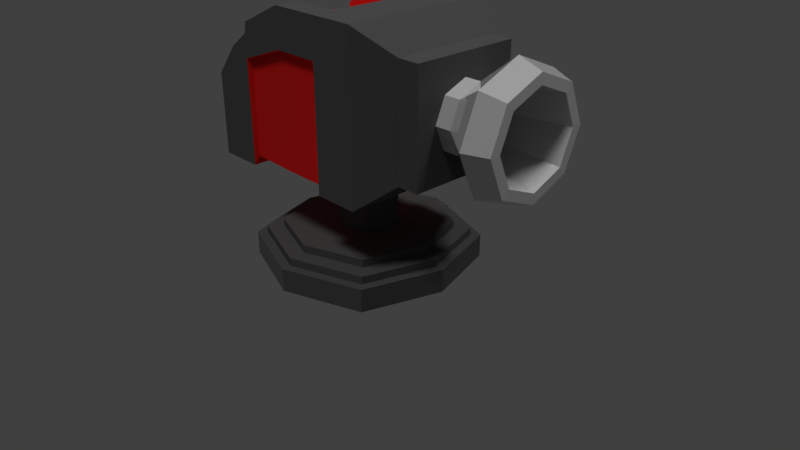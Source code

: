 # Source: TurretCannonV3.blend  (saved by Blender 2.79.0; exported with 4.5.12 LTS)
import bpy
from mathutils import Matrix  # noqa: F401  (used for matrix-valued properties, if any)

bpy.ops.wm.read_factory_settings(use_empty=True)
scene = bpy.context.scene
scene.name = 'Scene'

# ---- collections
col_collection_1 = bpy.data.collections.new('Collection 1'); scene.collection.children.link(col_collection_1)

# ---- materials (node trees are filled in below, after node groups)
mat_grey = bpy.data.materials.new('Grey')
mat_grey.alpha_threshold = 0.0
mat_grey.roughness = 0.5
mat_black = bpy.data.materials.new('Black')
mat_black.alpha_threshold = 0.0
mat_black.roughness = 0.5
mat_red = bpy.data.materials.new('Red')
mat_red.alpha_threshold = 0.0
mat_red.roughness = 0.5

# ---- material node trees
mat_grey.use_nodes = True; mat_grey.node_tree.nodes.clear()
_N = mat_grey.node_tree.nodes; _L = mat_grey.node_tree.links
n0 = _N.new('ShaderNodeOutputMaterial'); n0.name = 'Material Output'; n0.location = (300, 300)
n1 = _N.new('ShaderNodeBsdfPrincipled'); n1.name = 'Principled BSDF'; n1.location = (10, 300)
n1.width = 150
n1.subsurface_method = 'BURLEY'
n1.inputs[0].default_value = (0.5543, 0.5543, 0.5543, 1.0)
n1.inputs[2].default_value = 0.0
n1.inputs[3].default_value = 1.45
n1.inputs[9].default_value = (1.0, 1.0, 1.0)
_L.new(n1.outputs[0], n0.inputs[0])
n0.is_active_output = True
mat_black.use_nodes = True; mat_black.node_tree.nodes.clear()
_N = mat_black.node_tree.nodes; _L = mat_black.node_tree.links
n0 = _N.new('ShaderNodeOutputMaterial'); n0.name = 'Material Output'; n0.location = (300, 300)
n1 = _N.new('ShaderNodeBsdfPrincipled'); n1.name = 'Principled BSDF'; n1.location = (10, 300)
n1.width = 150
n1.subsurface_method = 'BURLEY'
n1.inputs[0].default_value = (0.08984, 0.08984, 0.08984, 1.0)
n1.inputs[2].default_value = 0.0
n1.inputs[3].default_value = 1.45
n1.inputs[9].default_value = (1.0, 1.0, 1.0)
n1.inputs[13].default_value = 0.0
_L.new(n1.outputs[0], n0.inputs[0])
n0.is_active_output = True
mat_red.use_nodes = True; mat_red.node_tree.nodes.clear()
_N = mat_red.node_tree.nodes; _L = mat_red.node_tree.links
n0 = _N.new('ShaderNodeOutputMaterial'); n0.name = 'Material Output'; n0.location = (300, 300)
n1 = _N.new('ShaderNodeBsdfPrincipled'); n1.name = 'Principled BSDF'; n1.location = (10, 300)
n1.width = 150
n1.subsurface_method = 'BURLEY'
n1.inputs[0].default_value = (0.8, 0.01734, 0.01452, 1.0)
n1.inputs[2].default_value = 0.0
n1.inputs[3].default_value = 1.45
n1.inputs[9].default_value = (1.0, 1.0, 1.0)
n1.inputs[13].default_value = 0.0
_L.new(n1.outputs[0], n0.inputs[0])
n0.is_active_output = True

# ---- world
world_world = bpy.data.worlds.new('World'); scene.world = world_world
world_world.color = (0.05088, 0.05088, 0.05088)
world_world.use_sun_shadow = False
world_world.sun_shadow_jitter_overblur = 0.0
world_world.cycles.sampling_method = 'MANUAL'

# ---- cameras
cam_camera = bpy.data.cameras.new('Camera')
cam_camera.clip_end = 100.0
cam_camera.lens = 35.0
cam_camera.sensor_width = 32.0
cam_camera.sensor_height = 18.0
cam_camera.ortho_scale = 7.314
cam_camera.dof.focus_distance = 0.0

# ---- lights
light_sun_002 = bpy.data.lights.new('Sun.002', 'SUN')
light_sun_002.transmission_factor = 0.0
light_sun_002.angle = 0.1993
light_sun_002.energy = 1.0
light_sun_002.shadow_buffer_clip_start = 0.5
light_sun_002.shadow_soft_size = 0.1
light_sun_002.shadow_cascade_max_distance = 1000.0
light_sun_001 = bpy.data.lights.new('Sun.001', 'SUN')
light_sun_001.transmission_factor = 0.0
light_sun_001.angle = 0.1993
light_sun_001.energy = 1.0
light_sun_001.shadow_buffer_clip_start = 0.5
light_sun_001.shadow_soft_size = 0.1
light_sun_001.shadow_cascade_max_distance = 1000.0
light_sun = bpy.data.lights.new('Sun', 'SUN')
light_sun.transmission_factor = 0.0
light_sun.angle = 0.1993
light_sun.energy = 1.0
light_sun.shadow_buffer_clip_start = 0.5
light_sun.shadow_soft_size = 0.1
light_sun.shadow_cascade_max_distance = 1000.0

# ---- meshes
me_circle = bpy.data.meshes.new('Circle')
me_circle.from_pydata([(2.546, 0.6975, 2.258), (2.546, 0.4932, 2.752), (2.546, -3.116e-08, 2.956), (2.546, -0.4932, 2.752), (2.546, -0.6975, 2.258), (2.546, -0.4932, 1.765), (2.546, 7.645e-09, 1.561), (2.546, 0.4932, 1.765), (2.246, 0.8014, 2.258), (2.246, 0.5667, 2.825), (2.246, -3.872e-08, 3.06), (2.246, -0.5667, 2.825), (2.246, -0.8014, 2.258), (2.246, -0.5667, 1.692), (2.246, 5.86e-09, 1.457), (2.246, 0.5667, 1.692), (1.773, 0.4309, 2.258), (1.773, 0.3047, 2.563), (1.773, -1.689e-08, 2.689), (1.773, -0.3047, 2.563), (1.773, -0.4309, 2.258), (1.773, -0.3047, 1.954), (1.773, 7.085e-09, 1.827), (1.773, 0.3047, 1.954), (1.3, 0.4309, 2.258), (1.3, 0.3047, 2.563), (1.3, -1.689e-08, 2.689), (1.3, -0.3047, 2.563), (1.3, -0.4309, 2.258), (1.3, -0.3047, 1.954), (1.3, 7.085e-09, 1.827), (1.3, 0.3047, 1.954), (1.272, 0.3956, 2.258), (1.272, 0.2797, 2.538), (1.272, -1.61e-08, 2.654), (1.272, -0.2797, 2.538), (1.272, -0.3956, 2.258), (1.272, -0.2797, 1.979), (1.272, 5.912e-09, 1.863), (1.272, 0.2797, 1.979), (2.55, 0.4001, 1.858), (2.55, 7.733e-09, 1.692), (2.55, -0.4001, 1.858), (2.55, -0.5659, 2.258), (2.55, -0.4001, 2.658), (2.55, -2.375e-08, 2.824), (2.55, 0.4001, 2.658), (2.55, 0.5659, 2.258), (1.771, 0.2804, 1.978), (1.771, -0.2804, 1.978), (1.771, -0.2804, 2.539), (1.771, 0.2804, 2.539), (1.771, 5.912e-09, 1.862), (1.771, -0.3965, 2.258), (1.771, -1.615e-08, 2.655), (1.771, 0.3965, 2.258)], [], [(7, 6, 14, 15), (5, 4, 12, 13), (3, 2, 10, 11), (1, 0, 8, 9), (0, 7, 15, 8), (6, 5, 13, 14), (4, 3, 11, 12), (2, 1, 9, 10), (9, 8, 16, 17), (8, 15, 23, 16), (14, 13, 21, 22), (12, 11, 19, 20), (10, 9, 17, 18), (15, 14, 22, 23), (13, 12, 20, 21), (11, 10, 18, 19), (23, 22, 30, 31), (21, 20, 28, 29), (19, 18, 26, 27), (17, 16, 24, 25), (16, 23, 31, 24), (22, 21, 29, 30), (20, 19, 27, 28), (18, 17, 25, 26), (52, 48, 39, 38), (53, 49, 37, 36), (54, 50, 35, 34), (55, 51, 33, 32), (48, 55, 32, 39), (49, 52, 38, 37), (50, 53, 36, 35), (51, 54, 34, 33), (46, 45, 54, 51), (44, 43, 53, 50), (42, 41, 52, 49), (40, 47, 55, 48), (47, 46, 51, 55), (45, 44, 50, 54), (43, 42, 49, 53), (41, 40, 48, 52), (1, 2, 45, 46), (0, 1, 46, 47), (7, 0, 47, 40), (6, 7, 40, 41), (5, 6, 41, 42), (4, 5, 42, 43), (3, 4, 43, 44), (2, 3, 44, 45)])
me_circle.materials.append(mat_grey)
me_circle.use_remesh_preserve_volume = False
me_circle.use_remesh_preserve_attributes = False
me_circle.use_mirror_vertex_groups = False
me_circle.update()
me_cube_002 = bpy.data.meshes.new('Cube.002')
me_cube_002.from_pydata([(-1.499, -1.014, 1.243), (-1.499, -1.014, 2.284), (-1.499, 1.028, 1.243), (-1.499, 1.028, 2.284), (0.9048, -1.014, 1.243), (0.9048, -1.014, 3.285), (0.9048, 1.028, 1.243), (0.9048, 1.028, 3.285), (1.288, -0.691, 1.566), (1.288, -0.691, 2.963), (1.288, 0.7056, 1.566), (1.288, 0.7056, 2.963), (1.566, -0.691, 1.566), (1.566, -0.691, 2.963), (1.566, 0.7056, 1.566), (1.566, 0.7056, 2.963), (-0.2972, 0.9703, 1.336), (-0.2972, 1.028, 3.281), (-0.2972, -0.9485, 1.336), (-0.2972, -1.014, 3.281), (-1.499, -1.014, 2.024), (-1.499, 1.028, 2.024), (0.9048, 1.028, 2.775), (0.9048, -1.014, 2.775), (1.288, 0.7056, 2.613), (1.288, -0.691, 2.613), (1.566, 0.7056, 2.613), (1.566, -0.691, 2.613), (-0.2972, -0.9485, 2.771), (-0.2972, 0.9703, 2.771), (-0.8982, 0.9703, 1.353), (-0.8982, -1.014, 2.998), (-0.8982, 1.028, 2.998), (-0.8982, -0.9485, 1.353), (-0.8982, 0.9703, 2.56), (-0.8982, -0.9485, 2.56), (0.3038, 1.028, 3.283), (0.3038, -0.9485, 1.336), (0.3038, 0.9703, 1.336), (0.3038, -1.014, 3.283), (0.3038, -0.9485, 2.773), (0.3038, 0.9703, 2.773), (0.3253, 1.028, 3.283), (0.3253, -1.014, 1.243), (0.3253, 1.028, 2.773), (0.3253, 1.028, 1.243), (0.3253, -1.014, 3.283), (0.3253, -1.014, 2.773), (-1.499, -1.014, 2.035), (-1.499, 1.028, 2.035), (0.9048, 1.028, 2.797), (0.9048, -1.014, 2.797), (1.288, 0.7056, 2.628), (1.288, -0.691, 2.628), (1.566, 0.7056, 2.628), (1.566, -0.691, 2.628), (-0.2972, -1.014, 2.793), (-0.2972, 1.028, 2.793), (-0.8982, 1.028, 2.579), (-0.8982, -1.014, 2.579), (0.3038, -1.014, 2.795), (0.3038, 1.028, 2.795), (0.3253, -1.014, 2.795), (0.3253, 1.028, 2.795), (-0.9169, 1.028, 1.248), (-0.9169, -1.014, 2.867), (-0.9169, -1.014, 2.547), (-0.9169, 1.028, 2.867), (-0.9169, -1.014, 1.248), (-0.9169, 1.028, 2.547), (-0.9169, 1.028, 2.566), (-0.9169, -1.014, 2.566), (-1.499, 0.5042, 1.243), (-1.499, 0.5042, 2.284), (0.9048, 0.5042, 1.243), (0.9048, 0.5042, 3.285), (1.288, 0.3472, 1.566), (1.288, 0.3472, 2.963), (1.566, 0.3472, 1.566), (1.566, 0.3472, 2.963), (-0.2972, 0.5042, 3.102), (-0.2972, 0.4779, 1.336), (1.566, 0.3472, 2.613), (-0.8982, 0.4779, 1.353), (-0.8982, 0.5042, 2.795), (0.3038, 0.5042, 3.105), (0.3038, 0.4779, 1.336), (0.3253, 0.5042, 3.283), (0.3253, 0.5042, 1.243), (1.566, 0.3472, 2.628), (-0.9169, 0.5042, 1.248), (-0.9169, 0.5042, 2.665), (-1.499, -0.6709, 1.243), (0.9048, -0.6709, 3.285), (1.288, -0.4566, 2.963), (1.566, -0.4566, 2.963), (-0.2972, -0.6709, 3.102), (-0.2972, -0.6264, 1.336), (1.566, -0.4566, 2.613), (-0.8982, -0.6264, 1.353), (-0.8982, -0.6709, 2.795), (0.3038, -0.6709, 3.105), (0.3038, -0.6264, 1.336), (0.3253, -0.6709, 3.283), (0.3253, -0.6709, 1.243), (1.566, -0.4566, 2.628), (-0.9169, -0.6709, 1.248), (-0.9169, -0.6709, 2.665), (-1.499, -0.6709, 2.284), (0.9048, -0.6709, 1.243), (1.288, -0.4566, 1.566), (1.566, -0.4566, 1.566), (-1.148, 1.028, 1.243), (-1.148, -1.014, 2.696), (-1.148, -1.014, 2.242), (-1.148, -1.014, 2.257), (-1.148, 1.028, 2.696), (-1.148, -1.014, 1.243), (-1.148, 1.028, 2.242), (-1.148, 1.028, 2.257), (-1.148, 0.5042, 1.243), (-1.148, 0.5042, 2.518), (-1.148, -0.6709, 1.243), (-1.148, -0.6709, 2.518), (-1.175, 1.028, 1.243), (-1.175, -1.014, 2.678), (-1.175, -1.014, 2.225), (-1.175, -1.014, 2.24), (-1.175, 0.5042, 1.243), (-1.175, -0.6709, 1.243), (-1.175, 1.028, 2.678), (-1.175, -1.014, 1.243), (-1.175, 1.028, 2.225), (-1.175, 1.028, 2.24), (-1.175, 0.5042, 2.678), (-1.175, -0.6709, 2.678), (-1.499, 0.5408, 2.284), (0.9048, 0.5408, 1.243), (1.288, 0.3722, 1.566), (1.566, 0.3722, 1.566), (-1.499, 0.5408, 1.243), (0.9048, 0.5408, 3.285), (1.288, 0.3722, 2.963), (1.566, 0.3722, 2.963), (-0.2972, 0.5408, 3.281), (-0.2972, 0.5123, 1.336), (1.566, 0.3722, 2.613), (-0.8982, 0.5123, 1.353), (-0.8982, 0.5408, 2.998), (0.3038, 0.5408, 3.283), (0.3038, 0.5123, 1.336), (0.3253, 0.5408, 3.283), (0.3253, 0.5408, 1.243), (1.566, 0.3722, 2.628), (-0.9169, 0.5408, 1.248), (-0.9169, 0.5408, 2.867), (-1.148, 0.5408, 2.696), (-1.148, 0.5408, 1.243), (-1.175, 0.5408, 1.243), (-1.175, 0.5408, 2.678), (-1.499, -0.7175, 1.243), (0.9048, -0.7175, 3.285), (1.288, -0.4885, 2.963), (1.566, -0.4885, 2.963), (-0.2972, -0.7175, 3.281), (-0.2972, -0.6702, 1.336), (1.566, -0.4885, 2.613), (-0.8982, -0.6702, 1.353), (-0.8982, -0.7175, 2.998), (0.3038, -0.7175, 3.283), (0.3038, -0.6702, 1.336), (0.3253, -0.7175, 3.283), (0.3253, -0.7175, 1.243), (1.566, -0.4885, 2.628), (-0.9169, -0.7175, 1.248), (-0.9169, -0.7175, 2.867), (-1.499, -0.7175, 2.284), (0.9048, -0.7175, 1.243), (1.288, -0.4885, 1.566), (1.566, -0.4885, 1.566), (-1.148, -0.7175, 1.243), (-1.148, -0.7175, 2.696), (-1.175, -0.7175, 1.243), (-1.175, -0.7175, 2.678)], [], [(63, 42, 7, 50), (161, 5, 9, 162), (127, 125, 1, 48), (172, 177, 4, 43), (183, 176, 1, 125), (25, 8, 12, 27), (50, 7, 11, 52), (23, 4, 8, 25), (137, 6, 10, 138), (173, 163, 13, 55), (138, 10, 14, 139), (162, 9, 13, 163), (52, 11, 15, 54), (169, 164, 19, 39), (167, 165, 18, 33), (60, 39, 19, 56), (58, 32, 17, 57), (30, 34, 29, 16), (37, 40, 28, 18), (10, 24, 26, 14), (179, 166, 27, 12), (51, 23, 25, 53), (6, 22, 24, 10), (53, 25, 27, 55), (131, 126, 20, 0), (45, 44, 22, 6), (18, 28, 35, 33), (64, 69, 34, 30), (70, 67, 32, 58), (174, 167, 33, 68), (164, 168, 31, 19), (56, 19, 31, 59), (16, 29, 41, 38), (43, 47, 40, 37), (62, 46, 39, 60), (171, 169, 39, 46), (165, 170, 37, 18), (57, 17, 36, 61), (161, 171, 46, 5), (51, 5, 46, 62), (4, 23, 47, 43), (38, 41, 44, 45), (170, 172, 43, 37), (61, 36, 42, 63), (41, 61, 63, 44), (23, 51, 62, 47), (29, 57, 61, 41), (47, 62, 60, 40), (28, 56, 59, 35), (69, 70, 58, 34), (9, 53, 55, 13), (5, 51, 53, 9), (34, 58, 57, 29), (40, 60, 56, 28), (24, 52, 54, 26), (166, 173, 55, 27), (22, 50, 52, 24), (126, 127, 48, 20), (44, 63, 50, 22), (35, 59, 71, 66), (118, 119, 70, 69), (180, 174, 68, 117), (119, 116, 67, 70), (112, 118, 69, 64), (33, 35, 66, 68), (168, 175, 65, 31), (59, 31, 65, 71), (160, 0, 20, 48, 1, 176), (140, 72, 73, 136), (148, 155, 91, 84), (157, 154, 90, 120), (146, 153, 89, 82), (150, 152, 88, 86), (141, 151, 87, 75), (145, 150, 86, 81), (151, 149, 85, 87), (144, 148, 84, 80), (154, 147, 83, 90), (139, 146, 82, 78), (147, 145, 81, 83), (149, 144, 80, 85), (142, 77, 79, 143), (110, 76, 78, 111), (153, 143, 79, 89), (109, 74, 76, 110), (159, 136, 73, 134), (152, 137, 74, 88), (141, 75, 77, 142), (177, 109, 110, 178), (178, 110, 111, 179), (72, 92, 108, 73), (84, 91, 107, 100), (120, 90, 106, 122), (82, 89, 105, 98), (86, 88, 104, 102), (75, 87, 103, 93), (81, 86, 102, 97), (87, 85, 101, 103), (80, 84, 100, 96), (90, 83, 99, 106), (78, 82, 98, 111), (83, 81, 97, 99), (85, 80, 96, 101), (77, 94, 95, 79), (89, 79, 95, 105), (134, 73, 108, 135), (88, 74, 109, 104), (75, 93, 94, 77), (91, 121, 123, 107), (128, 120, 122, 129), (155, 156, 121, 91), (158, 157, 120, 128), (124, 132, 118, 112), (133, 130, 116, 119), (182, 180, 117, 131), (132, 133, 119, 118), (66, 71, 115, 114), (68, 66, 114, 117), (175, 181, 113, 65), (71, 65, 113, 115), (21, 49, 133, 132), (160, 182, 131, 0), (49, 3, 130, 133), (2, 21, 132, 124), (140, 158, 128, 72), (72, 128, 129, 92), (121, 134, 135, 123), (156, 159, 134, 121), (114, 115, 127, 126), (117, 114, 126, 131), (181, 183, 125, 113), (115, 113, 125, 127), (116, 130, 159, 156), (2, 124, 158, 140), (124, 112, 157, 158), (67, 116, 156, 155), (7, 141, 142, 11), (45, 6, 137, 152), (130, 3, 136, 159), (54, 15, 143, 153), (11, 142, 143, 15), (36, 17, 144, 149), (30, 16, 145, 147), (14, 26, 146, 139), (64, 30, 147, 154), (17, 32, 148, 144), (42, 36, 149, 151), (16, 38, 150, 145), (7, 42, 151, 141), (38, 45, 152, 150), (26, 54, 153, 146), (112, 64, 154, 157), (32, 67, 155, 148), (2, 140, 136, 3, 49, 21), (76, 138, 139, 78), (74, 137, 138, 76), (123, 135, 183, 181), (92, 129, 182, 160), (107, 123, 181, 175), (129, 122, 180, 182), (8, 178, 179, 12), (4, 177, 178, 8), (92, 160, 176, 108), (100, 107, 175, 168), (122, 106, 174, 180), (98, 105, 173, 166), (102, 104, 172, 170), (93, 103, 171, 161), (97, 102, 170, 165), (103, 101, 169, 171), (96, 100, 168, 164), (106, 99, 167, 174), (111, 98, 166, 179), (99, 97, 165, 167), (101, 96, 164, 169), (94, 162, 163, 95), (105, 95, 163, 173), (135, 108, 176, 183), (104, 109, 177, 172), (93, 161, 162, 94)])
me_cube_002.polygons.foreach_set('material_index', [0, 0, 0, 0, 0, 0, 0, 0, 0, 0, 0, 0, 0, 0, 1, 0, 0, 1, 1, 0, 0, 0, 0, 0, 0, 0, 1, 1, 0, 1, 0, 0, 1, 1, 0, 0, 1, 0, 0, 0, 0, 1, 1, 0, 1, 0, 1, 1, 1, 1, 0, 0, 1, 1, 0, 0, 0, 0, 0, 1, 0, 0, 0, 0, 1, 0, 0, 0, 0, 1, 0, 0, 1, 0, 1, 1, 1, 1, 0, 1, 1, 0, 0, 0, 0, 0, 0, 0, 0, 0, 0, 1, 0, 0, 1, 0, 1, 1, 1, 1, 0, 1, 1, 0, 0, 0, 0, 0, 1, 0, 1, 0, 0, 0, 0, 0, 0, 0, 0, 0, 0, 0, 0, 0, 0, 0, 1, 1, 0, 0, 0, 0, 0, 0, 0, 0, 0, 0, 0, 0, 0, 0, 1, 0, 1, 0, 0, 1, 0, 1, 0, 0, 0, 0, 0, 0, 1, 0, 1, 0, 0, 0, 0, 1, 0, 0, 1, 0, 1, 1, 1, 1, 0, 1, 1, 0, 0, 0, 0, 0])
me_cube_002.materials.append(mat_black)
me_cube_002.materials.append(mat_red)
me_cube_002.use_remesh_preserve_volume = False
me_cube_002.use_remesh_preserve_attributes = False
me_cube_002.use_mirror_vertex_groups = False
me_cube_002.update()
me_cube_001 = bpy.data.meshes.new('Cube.001')
me_cube_001.from_pydata([(-1.0, -1.0, 0.005188), (-1.0, -1.0, 1.191), (-1.0, 1.0, 0.005188), (-1.0, 1.0, 1.191), (1.0, -1.0, 0.005188), (1.0, -1.0, 1.191), (1.0, 1.0, 0.005188), (1.0, 1.0, 1.191), (-1.309, 0.0, 0.005188), (-1.309, 0.0, 1.191), (1.309, 0.0, 0.005188), (1.309, 0.0, 1.191), (0.0, 1.357, 0.005188), (0.0, 1.357, 1.191), (0.0, -1.357, 0.005188), (0.0, -1.357, 1.191), (-0.9113, -0.9113, 1.191), (0.0, 0.0, 0.005188), (-0.9113, 0.9113, 1.191), (0.9113, -0.9113, 1.191), (0.9113, 0.9113, 1.191), (-1.193, 0.0, 1.191), (1.193, 0.0, 1.191), (0.0, 1.237, 1.191), (0.0, -1.237, 1.191), (-0.9113, -0.9113, 1.59), (-0.9113, 0.9113, 1.59), (0.9113, -0.9113, 1.59), (0.9113, 0.9113, 1.59), (-1.193, 0.0, 1.59), (1.193, 0.0, 1.59), (0.0, 1.237, 1.59), (0.0, -1.237, 1.59), (-0.7578, -0.7578, 1.59), (-0.7578, 0.7578, 1.59), (0.7578, -0.7578, 1.59), (0.7578, 0.7578, 1.59), (-0.992, 0.0, 1.59), (0.992, 0.0, 1.59), (0.0, 1.028, 1.59), (0.0, -1.028, 1.59), (-0.7578, -0.7578, 1.995), (-0.7578, 0.7578, 1.995), (0.7578, -0.7578, 1.995), (0.7578, 0.7578, 1.995), (-0.992, 0.0, 1.995), (0.992, 0.0, 1.995), (0.0, 1.028, 1.995), (0.0, -1.028, 1.995), (-0.2646, -0.2646, 1.995), (-0.2646, 0.2646, 1.995), (0.2646, -0.2646, 1.995), (0.2646, 0.2646, 1.995), (-0.3464, 0.0, 1.995), (0.3464, 0.0, 1.995), (0.0, 0.3591, 1.995), (0.0, -0.3591, 1.995), (-0.2646, -0.2646, 5.406), (-0.2646, 0.2646, 5.406), (0.2646, -0.2646, 5.406), (0.2646, 0.2646, 5.406), (-0.3464, 0.0, 5.406), (0.3464, 0.0, 5.406), (0.0, 0.3591, 5.406), (0.0, -0.3591, 5.406)], [], [(8, 9, 3, 2), (12, 13, 7, 6), (10, 11, 5, 4), (14, 15, 1, 0), (17, 10, 4, 14), (11, 7, 20, 22), (5, 11, 22, 19), (12, 6, 10, 17), (6, 7, 11, 10), (0, 1, 9, 8), (2, 12, 17, 8), (13, 3, 18, 23), (15, 5, 19, 24), (8, 17, 14, 0), (4, 5, 15, 14), (2, 3, 13, 12), (9, 1, 16, 21), (3, 9, 21, 18), (1, 15, 24, 16), (7, 13, 23, 20), (23, 18, 26, 31), (21, 16, 25, 29), (18, 21, 29, 26), (24, 19, 27, 32), (19, 22, 30, 27), (22, 20, 28, 30), (16, 24, 32, 25), (20, 23, 31, 28), (26, 29, 37, 34), (27, 30, 38, 35), (31, 26, 34, 39), (29, 25, 33, 37), (28, 31, 39, 36), (25, 32, 40, 33), (32, 27, 35, 40), (30, 28, 36, 38), (40, 35, 43, 48), (38, 36, 44, 46), (34, 37, 45, 42), (35, 38, 46, 43), (39, 34, 42, 47), (37, 33, 41, 45), (36, 39, 47, 44), (33, 40, 48, 41), (45, 41, 49, 53), (44, 47, 55, 52), (41, 48, 56, 49), (48, 43, 51, 56), (46, 44, 52, 54), (42, 45, 53, 50), (43, 46, 54, 51), (47, 42, 50, 55), (55, 50, 58, 63), (53, 49, 57, 61), (52, 55, 63, 60), (49, 56, 64, 57), (56, 51, 59, 64), (54, 52, 60, 62), (50, 53, 61, 58), (51, 54, 62, 59), (64, 59, 62, 60, 63, 58, 61, 57)])
me_cube_001.materials.append(mat_black)
me_cube_001.use_remesh_preserve_volume = False
me_cube_001.use_remesh_preserve_attributes = False
me_cube_001.use_mirror_vertex_groups = False
me_cube_001.update()

# ---- objects
ob_sun_002 = bpy.data.objects.new('Sun.002', light_sun_002)
ob_sun_001 = bpy.data.objects.new('Sun.001', light_sun_001)
ob_sun = bpy.data.objects.new('Sun', light_sun)
ob_circle = bpy.data.objects.new('Circle', me_circle)
ob_cube_001 = bpy.data.objects.new('Cube.001', me_cube_002)
ob_cube = bpy.data.objects.new('Cube', me_cube_001)
ob_camera = bpy.data.objects.new('Camera', cam_camera)

# ---- transforms, parenting, visibility, modifiers, constraints
ob_sun_002.location = (0.0, 0.0, 0.0)
ob_sun_002.rotation_euler = (0.02406, 2.18, -3.119)
ob_sun_002.lineart.crease_threshold = 0.0
ob_sun_001.location = (0.0, 0.0, 0.0)
ob_sun_001.rotation_euler = (0.0, 0.4108, -1.283)
ob_sun_001.lineart.crease_threshold = 0.0
ob_sun.location = (0.0, 0.0, 0.0)
ob_sun.rotation_euler = (0.0, 0.4108, 0.8267)
ob_sun.lineart.crease_threshold = 0.0
ob_circle.location = (0.0, 0.0, 0.0)
ob_circle.lineart.crease_threshold = 0.0
ob_cube_001.location = (0.0, 0.0, 0.0)
ob_cube_001.lineart.crease_threshold = 0.0
ob_cube.location = (0.0, 0.0, 0.0)
ob_cube.scale = (1.0, 1.0, 0.25)
ob_cube.lineart.crease_threshold = 0.0
ob_camera.location = (7.481, -6.508, 5.344)
ob_camera.rotation_euler = (1.109, 0.0, 0.8149)
ob_camera.lock_rotations_4d = False
ob_camera.empty_display_type = 'ARROWS'
ob_camera.color = (0.0, 0.0, 0.0, 0.0)
ob_camera.display_type = 'WIRE'
ob_camera.lineart.crease_threshold = 0.0

# ---- collection membership
col_collection_1.objects.link(ob_sun_002)
col_collection_1.objects.link(ob_sun_001)
col_collection_1.objects.link(ob_sun)
col_collection_1.objects.link(ob_circle)
col_collection_1.objects.link(ob_cube_001)
col_collection_1.objects.link(ob_cube)
col_collection_1.objects.link(ob_camera)

# ---- scene / render settings (as saved in the file)
scene.camera = ob_camera
scene.frame_start = 1; scene.frame_end = 250; scene.frame_set(1)
scene.render.engine = 'CYCLES'
scene.render.resolution_percentage = 50
scene.render.dither_intensity = 0.0
scene.cycles.use_denoising = False
scene.cycles.samples = 128
scene.cycles.sampling_pattern = 'TABULATED_SOBOL'
scene.cycles.use_adaptive_sampling = False
scene.cycles.use_light_tree = False
scene.cycles.blur_glossy = 0.0
scene.cycles.sample_clamp_indirect = 0.0
scene.view_settings.view_transform = 'Standard'
bpy.context.view_layer.update()
